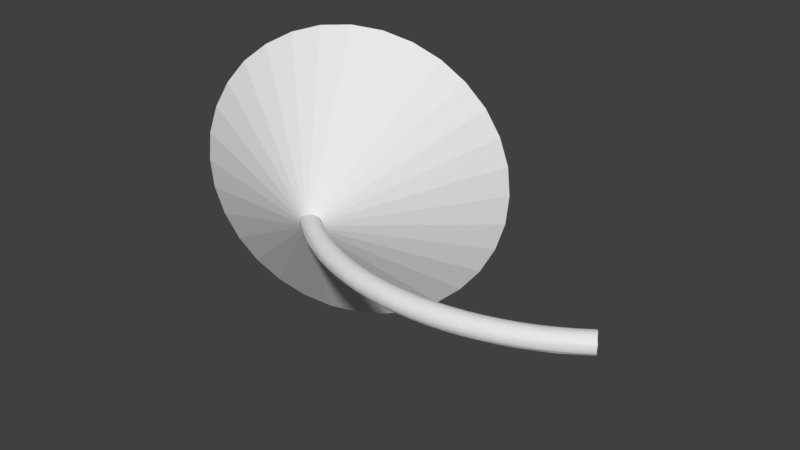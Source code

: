 # Source: birdIdentifier.blend  (saved by Blender 2.78.0; exported with 4.5.12 LTS)
import bpy
from mathutils import Matrix  # noqa: F401  (used for matrix-valued properties, if any)

bpy.ops.wm.read_factory_settings(use_empty=True)
scene = bpy.context.scene
scene.name = 'Scene'

# ---- collections
col_collection_1 = bpy.data.collections.new('Collection 1'); scene.collection.children.link(col_collection_1)

# ---- world
world_world = bpy.data.worlds.new('World'); scene.world = world_world
world_world.color = (0.05088, 0.05088, 0.05088)
world_world.use_sun_shadow = False
world_world.sun_shadow_jitter_overblur = 0.0
world_world.cycles.sampling_method = 'MANUAL'

# ---- meshes
me_cylinder = bpy.data.meshes.new('Cylinder')
me_cylinder.from_pydata([(-1.496, -0.3856, -0.1889), (-1.53, -0.4004, -0.1853), (-1.562, -0.4146, -0.1746), (-1.592, -0.4277, -0.1571), (-1.619, -0.4392, -0.1336), (-1.64, -0.4486, -0.105), (-1.656, -0.4556, -0.0723), (-1.666, -0.46, -0.03686), (-1.669, -0.4614, -1.136e-06), (-1.449, -0.5167, 0.001544), (-1.666, -0.46, 0.03686), (-1.656, -0.4556, 0.0723), (-1.64, -0.4486, 0.105), (-1.619, -0.4392, 0.1336), (-1.592, -0.4277, 0.1571), (-1.562, -0.4146, 0.1745), (-1.53, -0.4004, 0.1853), (-1.496, -0.3856, 0.1889), (-1.462, -0.3708, 0.1853), (-1.43, -0.3566, 0.1745), (-1.4, -0.3435, 0.1571), (-1.374, -0.332, 0.1336), (-1.352, -0.3225, 0.105), (-1.336, -0.3155, 0.0723), (-1.326, -0.3112, 0.03686), (-1.323, -0.3098, -1.31e-06), (-1.326, -0.3112, -0.03686), (-1.336, -0.3155, -0.0723), (-1.352, -0.3225, -0.105), (-1.374, -0.332, -0.1336), (-1.4, -0.3435, -0.1571), (-1.43, -0.3566, -0.1746), (-1.462, -0.3708, -0.1853), (-1.462, -0.4639, -1.177e-06), (-1.462, -0.4639, -1.177e-06), (-1.462, -0.4639, -1.177e-06), (-1.462, -0.4639, -1.177e-06), (-1.462, -0.4639, -1.177e-06), (-1.462, -0.4639, -1.177e-06), (-1.462, -0.4639, -1.177e-06), (-1.462, -0.4639, -1.174e-06), (-1.462, -0.4639, -1.175e-06), (-1.462, -0.4639, -1.174e-06), (-1.462, -0.4639, -1.177e-06), (-1.462, -0.4639, -1.177e-06), (-1.462, -0.4639, -1.177e-06), (-1.462, -0.4639, -1.177e-06), (-1.462, -0.4639, -1.177e-06), (-1.462, -0.4639, -1.177e-06), (-1.462, -0.4639, -1.177e-06), (-1.462, -0.4639, -1.177e-06), (-1.462, -0.4639, -1.177e-06), (-1.462, -0.4639, -1.177e-06), (-1.462, -0.4639, -1.177e-06), (-1.462, -0.4639, -1.177e-06), (-1.462, -0.4639, -1.177e-06), (-1.462, -0.4639, -1.174e-06), (-1.462, -0.4639, -1.175e-06), (-1.462, -0.4639, -1.174e-06), (-1.462, -0.4639, -1.177e-06), (-1.462, -0.4639, -1.177e-06), (-1.462, -0.4639, -1.177e-06), (-1.462, -0.4639, -1.177e-06), (-1.462, -0.4639, -1.177e-06), (-1.462, -0.4639, -1.177e-06), (-1.085, -0.5129, 0.01226), (-1.463, -0.4979, 0.01226), (-1.084, -0.5149, 0.01203), (-1.464, -0.4998, 0.01203), (-1.083, -0.5168, 0.01134), (-1.466, -0.5016, 0.01134), (-1.082, -0.5186, 0.01021), (-1.467, -0.5033, 0.01021), (-1.081, -0.5202, 0.008687), (-1.468, -0.5047, 0.008686), (-1.08, -0.5214, 0.006827), (-1.469, -0.5059, 0.006826), (-1.079, -0.5224, 0.004703), (-1.47, -0.5068, 0.004703), (-1.079, -0.523, 0.002398), (-1.47, -0.5074, 0.002398), (-1.079, -0.5232, 2.52e-08), (-1.47, -0.5076, 2.441e-08), (-1.079, -0.523, -0.002398), (-1.47, -0.5074, -0.002398), (-1.079, -0.5224, -0.004703), (-1.47, -0.5068, -0.004703), (-1.08, -0.5214, -0.006827), (-1.469, -0.5059, -0.006826), (-1.081, -0.5202, -0.008687), (-1.468, -0.5047, -0.008686), (-1.082, -0.5186, -0.01021), (-1.467, -0.5033, -0.01021), (-1.083, -0.5168, -0.01134), (-1.466, -0.5016, -0.01134), (-1.084, -0.5149, -0.01203), (-1.464, -0.4998, -0.01203), (-1.085, -0.5129, -0.01226), (-1.463, -0.4979, -0.01226), (-1.087, -0.5109, -0.01202), (-1.461, -0.496, -0.01202), (-1.088, -0.509, -0.01131), (-1.46, -0.4942, -0.01132), (-1.089, -0.5072, -0.01018), (-1.459, -0.4926, -0.01018), (-1.09, -0.5057, -0.008648), (-1.457, -0.4911, -0.008651), (-1.091, -0.5044, -0.006791), (-1.457, -0.4899, -0.006793), (-1.092, -0.5035, -0.004676), (-1.456, -0.489, -0.004678), (-1.092, -0.5029, -0.002383), (-1.455, -0.4885, -0.002384), (-1.092, -0.5027, 1.773e-08), (-1.455, -0.4883, 1.688e-08), (-1.092, -0.5029, 0.002383), (-1.455, -0.4885, 0.002384), (-1.092, -0.5035, 0.004676), (-1.456, -0.489, 0.004678), (-1.091, -0.5044, 0.006791), (-1.457, -0.4899, 0.006793), (-1.09, -0.5057, 0.008648), (-1.457, -0.4911, 0.008651), (-1.089, -0.5072, 0.01018), (-1.459, -0.4926, 0.01018), (-1.088, -0.509, 0.01131), (-1.46, -0.4942, 0.01132), (-1.087, -0.5109, 0.01202), (-1.461, -0.496, 0.01202), (-1.1, -0.5234, 0.01226), (-1.116, -0.5325, 0.01226), (-1.131, -0.5408, 0.01226), (-1.147, -0.5482, 0.01226), (-1.164, -0.5545, 0.01226), (-1.181, -0.5599, 0.01226), (-1.198, -0.5643, 0.01226), (-1.216, -0.5677, 0.01226), (-1.233, -0.5701, 0.01226), (-1.251, -0.5714, 0.01226), (-1.269, -0.5717, 0.01226), (-1.286, -0.571, 0.01226), (-1.304, -0.5692, 0.01226), (-1.321, -0.5664, 0.01226), (-1.339, -0.5626, 0.01226), (-1.356, -0.5577, 0.01226), (-1.373, -0.5519, 0.01226), (-1.389, -0.5451, 0.01226), (-1.405, -0.5374, 0.01226), (-1.42, -0.5287, 0.01226), (-1.435, -0.5191, 0.01226), (-1.45, -0.5087, 0.01226), (-1.451, -0.5106, 0.01203), (-1.437, -0.5211, 0.01203), (-1.422, -0.5307, 0.01203), (-1.406, -0.5395, 0.01203), (-1.39, -0.5473, 0.01203), (-1.373, -0.5541, 0.01203), (-1.356, -0.56, 0.01203), (-1.339, -0.5649, 0.01203), (-1.322, -0.5688, 0.01203), (-1.304, -0.5716, 0.01203), (-1.286, -0.5734, 0.01203), (-1.269, -0.5741, 0.01203), (-1.251, -0.5738, 0.01203), (-1.233, -0.5725, 0.01203), (-1.215, -0.5701, 0.01203), (-1.198, -0.5667, 0.01203), (-1.18, -0.5622, 0.01203), (-1.163, -0.5568, 0.01203), (-1.147, -0.5504, 0.01203), (-1.13, -0.543, 0.01203), (-1.114, -0.5346, 0.01203), (-1.099, -0.5254, 0.01203), (-1.452, -0.5124, 0.01134), (-1.438, -0.523, 0.01134), (-1.423, -0.5327, 0.01134), (-1.407, -0.5415, 0.01134), (-1.391, -0.5494, 0.01134), (-1.374, -0.5563, 0.01134), (-1.357, -0.5622, 0.01134), (-1.34, -0.5671, 0.01134), (-1.322, -0.571, 0.01134), (-1.304, -0.5739, 0.01134), (-1.287, -0.5757, 0.01134), (-1.269, -0.5764, 0.01134), (-1.251, -0.5761, 0.01134), (-1.233, -0.5748, 0.01134), (-1.215, -0.5724, 0.01134), (-1.197, -0.5689, 0.01134), (-1.18, -0.5645, 0.01134), (-1.162, -0.559, 0.01134), (-1.146, -0.5525, 0.01134), (-1.129, -0.545, 0.01134), (-1.113, -0.5366, 0.01134), (-1.098, -0.5273, 0.01134), (-1.454, -0.5141, 0.01021), (-1.439, -0.5248, 0.01021), (-1.424, -0.5345, 0.01021), (-1.408, -0.5434, 0.01021), (-1.392, -0.5513, 0.01021), (-1.375, -0.5583, 0.01021), (-1.358, -0.5642, 0.01021), (-1.34, -0.5692, 0.01021), (-1.323, -0.5731, 0.01021), (-1.305, -0.576, 0.01021), (-1.287, -0.5778, 0.01021), (-1.269, -0.5786, 0.01021), (-1.25, -0.5783, 0.01021), (-1.232, -0.5769, 0.01021), (-1.214, -0.5745, 0.01021), (-1.197, -0.571, 0.01021), (-1.179, -0.5665, 0.01021), (-1.162, -0.561, 0.01021), (-1.145, -0.5544, 0.01021), (-1.128, -0.5469, 0.01021), (-1.112, -0.5385, 0.01021), (-1.097, -0.5291, 0.01021), (-1.455, -0.5156, 0.008681), (-1.44, -0.5263, 0.008681), (-1.425, -0.5361, 0.008681), (-1.409, -0.5451, 0.008681), (-1.392, -0.553, 0.008681), (-1.376, -0.56, 0.008681), (-1.358, -0.566, 0.008681), (-1.341, -0.571, 0.008681), (-1.323, -0.5749, 0.008681), (-1.305, -0.5778, 0.008681), (-1.287, -0.5797, 0.008681), (-1.269, -0.5804, 0.008681), (-1.25, -0.5801, 0.008681), (-1.232, -0.5787, 0.008681), (-1.214, -0.5763, 0.008681), (-1.196, -0.5728, 0.008681), (-1.179, -0.5683, 0.008681), (-1.161, -0.5627, 0.008681), (-1.144, -0.5562, 0.008681), (-1.128, -0.5486, 0.008681), (-1.111, -0.5401, 0.008681), (-1.096, -0.5307, 0.008682), (-1.456, -0.5168, 0.006822), (-1.441, -0.5276, 0.006822), (-1.426, -0.5375, 0.006822), (-1.41, -0.5464, 0.006822), (-1.393, -0.5544, 0.006822), (-1.376, -0.5614, 0.006822), (-1.359, -0.5675, 0.006822), (-1.341, -0.5725, 0.006822), (-1.323, -0.5764, 0.006822), (-1.305, -0.5793, 0.006822), (-1.287, -0.5812, 0.006822), (-1.269, -0.5819, 0.006822), (-1.25, -0.5816, 0.006822), (-1.232, -0.5803, 0.006822), (-1.214, -0.5778, 0.006822), (-1.196, -0.5743, 0.006822), (-1.178, -0.5698, 0.006822), (-1.161, -0.5642, 0.006822), (-1.144, -0.5576, 0.006822), (-1.127, -0.55, 0.006822), (-1.111, -0.5414, 0.006822), (-1.095, -0.5319, 0.006822), (-1.457, -0.5177, 0.0047), (-1.442, -0.5285, 0.0047), (-1.426, -0.5384, 0.0047), (-1.41, -0.5474, 0.0047), (-1.394, -0.5555, 0.0047), (-1.377, -0.5625, 0.0047), (-1.359, -0.5686, 0.0047), (-1.341, -0.5736, 0.0047), (-1.324, -0.5775, 0.0047), (-1.305, -0.5805, 0.0047), (-1.287, -0.5823, 0.0047), (-1.269, -0.5831, 0.0047), (-1.25, -0.5828, 0.0047), (-1.232, -0.5814, 0.0047), (-1.214, -0.5789, 0.0047), (-1.196, -0.5754, 0.0047), (-1.178, -0.5708, 0.0047), (-1.16, -0.5652, 0.0047), (-1.143, -0.5586, 0.0047), (-1.126, -0.551, 0.0047), (-1.11, -0.5424, 0.0047), (-1.094, -0.5329, 0.0047), (-1.457, -0.5183, 0.002396), (-1.442, -0.5291, 0.002396), (-1.427, -0.539, 0.002396), (-1.41, -0.548, 0.002396), (-1.394, -0.5561, 0.002396), (-1.377, -0.5632, 0.002396), (-1.359, -0.5692, 0.002396), (-1.342, -0.5743, 0.002396), (-1.324, -0.5782, 0.002396), (-1.305, -0.5812, 0.002396), (-1.287, -0.583, 0.002396), (-1.269, -0.5838, 0.002396), (-1.25, -0.5835, 0.002396), (-1.232, -0.5821, 0.002396), (-1.214, -0.5796, 0.002396), (-1.195, -0.5761, 0.002396), (-1.178, -0.5715, 0.002396), (-1.16, -0.5659, 0.002396), (-1.143, -0.5593, 0.002396), (-1.126, -0.5516, 0.002396), (-1.11, -0.543, 0.002396), (-1.094, -0.5335, 0.002396), (-1.457, -0.5185, 3.295e-08), (-1.442, -0.5293, 4.16e-08), (-1.427, -0.5392, 3.322e-08), (-1.411, -0.5482, 2.479e-08), (-1.394, -0.5563, 2.304e-08), (-1.377, -0.5634, 1.744e-08), (-1.359, -0.5694, 1.664e-08), (-1.342, -0.5745, 2.473e-08), (-1.324, -0.5785, 2.837e-08), (-1.305, -0.5814, 2.606e-08), (-1.287, -0.5832, 2.483e-08), (-1.269, -0.584, 2.485e-08), (-1.25, -0.5837, 2.284e-08), (-1.232, -0.5823, 6.622e-08), (-1.214, -0.5799, 1.126e-07), (-1.195, -0.5763, 6.706e-08), (-1.178, -0.5717, 2.333e-08), (-1.16, -0.5661, 2.507e-08), (-1.143, -0.5595, 2.529e-08), (-1.126, -0.5518, 2.508e-08), (-1.11, -0.5432, 2.517e-08), (-1.094, -0.5337, 2.537e-08), (-1.457, -0.5183, -0.002396), (-1.442, -0.5291, -0.002396), (-1.427, -0.539, -0.002396), (-1.41, -0.548, -0.002396), (-1.394, -0.5561, -0.002396), (-1.377, -0.5632, -0.002396), (-1.359, -0.5692, -0.002396), (-1.342, -0.5743, -0.002396), (-1.324, -0.5782, -0.002396), (-1.305, -0.5812, -0.002396), (-1.287, -0.583, -0.002396), (-1.269, -0.5838, -0.002396), (-1.25, -0.5835, -0.002396), (-1.232, -0.5821, -0.002396), (-1.214, -0.5796, -0.002396), (-1.195, -0.5761, -0.002396), (-1.178, -0.5715, -0.002396), (-1.16, -0.5659, -0.002396), (-1.143, -0.5593, -0.002396), (-1.126, -0.5516, -0.002396), (-1.11, -0.543, -0.002396), (-1.094, -0.5335, -0.002396), (-1.457, -0.5177, -0.0047), (-1.442, -0.5285, -0.0047), (-1.426, -0.5384, -0.0047), (-1.41, -0.5474, -0.0047), (-1.394, -0.5555, -0.0047), (-1.377, -0.5625, -0.0047), (-1.359, -0.5686, -0.0047), (-1.341, -0.5736, -0.0047), (-1.324, -0.5775, -0.0047), (-1.305, -0.5805, -0.0047), (-1.287, -0.5823, -0.0047), (-1.269, -0.5831, -0.0047), (-1.25, -0.5828, -0.0047), (-1.232, -0.5814, -0.0047), (-1.214, -0.5789, -0.0047), (-1.196, -0.5754, -0.0047), (-1.178, -0.5708, -0.0047), (-1.16, -0.5652, -0.0047), (-1.143, -0.5586, -0.0047), (-1.126, -0.551, -0.0047), (-1.11, -0.5424, -0.0047), (-1.094, -0.5329, -0.0047), (-1.456, -0.5168, -0.006822), (-1.441, -0.5276, -0.006822), (-1.426, -0.5375, -0.006822), (-1.41, -0.5464, -0.006822), (-1.393, -0.5544, -0.006822), (-1.376, -0.5614, -0.006822), (-1.359, -0.5675, -0.006822), (-1.341, -0.5725, -0.006822), (-1.323, -0.5764, -0.006822), (-1.305, -0.5793, -0.006822), (-1.287, -0.5812, -0.006822), (-1.269, -0.5819, -0.006822), (-1.25, -0.5816, -0.006822), (-1.232, -0.5803, -0.006822), (-1.214, -0.5778, -0.006822), (-1.196, -0.5743, -0.006822), (-1.178, -0.5698, -0.006822), (-1.161, -0.5642, -0.006822), (-1.144, -0.5576, -0.006822), (-1.127, -0.55, -0.006822), (-1.111, -0.5414, -0.006822), (-1.095, -0.5319, -0.006822), (-1.455, -0.5156, -0.008681), (-1.44, -0.5263, -0.008681), (-1.425, -0.5361, -0.008681), (-1.409, -0.5451, -0.008681), (-1.392, -0.553, -0.008681), (-1.376, -0.56, -0.008681), (-1.358, -0.566, -0.008681), (-1.341, -0.571, -0.008681), (-1.323, -0.5749, -0.008681), (-1.305, -0.5778, -0.008681), (-1.287, -0.5797, -0.008681), (-1.269, -0.5804, -0.008681), (-1.25, -0.5801, -0.008681), (-1.232, -0.5787, -0.008681), (-1.214, -0.5763, -0.008681), (-1.196, -0.5728, -0.008681), (-1.179, -0.5683, -0.008681), (-1.161, -0.5627, -0.008681), (-1.144, -0.5562, -0.008681), (-1.128, -0.5486, -0.008681), (-1.111, -0.5401, -0.008681), (-1.096, -0.5307, -0.008681), (-1.454, -0.5141, -0.01021), (-1.439, -0.5248, -0.01021), (-1.424, -0.5345, -0.01021), (-1.408, -0.5434, -0.01021), (-1.392, -0.5513, -0.01021), (-1.375, -0.5583, -0.01021), (-1.358, -0.5642, -0.01021), (-1.34, -0.5692, -0.01021), (-1.323, -0.5731, -0.01021), (-1.305, -0.576, -0.01021), (-1.287, -0.5778, -0.01021), (-1.269, -0.5786, -0.01021), (-1.25, -0.5783, -0.01021), (-1.232, -0.5769, -0.01021), (-1.214, -0.5745, -0.01021), (-1.197, -0.571, -0.01021), (-1.179, -0.5665, -0.01021), (-1.162, -0.561, -0.01021), (-1.145, -0.5544, -0.01021), (-1.128, -0.5469, -0.01021), (-1.112, -0.5385, -0.01021), (-1.097, -0.5291, -0.01021), (-1.452, -0.5124, -0.01134), (-1.438, -0.523, -0.01134), (-1.423, -0.5327, -0.01134), (-1.407, -0.5415, -0.01134), (-1.391, -0.5494, -0.01134), (-1.374, -0.5563, -0.01134), (-1.357, -0.5622, -0.01134), (-1.34, -0.5671, -0.01134), (-1.322, -0.571, -0.01134), (-1.304, -0.5739, -0.01134), (-1.287, -0.5757, -0.01134), (-1.269, -0.5764, -0.01134), (-1.251, -0.5761, -0.01134), (-1.233, -0.5748, -0.01134), (-1.215, -0.5724, -0.01134), (-1.197, -0.5689, -0.01134), (-1.18, -0.5645, -0.01134), (-1.162, -0.559, -0.01134), (-1.146, -0.5525, -0.01134), (-1.129, -0.545, -0.01134), (-1.113, -0.5366, -0.01134), (-1.098, -0.5273, -0.01134), (-1.451, -0.5106, -0.01203), (-1.437, -0.5211, -0.01203), (-1.422, -0.5307, -0.01203), (-1.406, -0.5395, -0.01203), (-1.39, -0.5473, -0.01203), (-1.373, -0.5541, -0.01203), (-1.356, -0.56, -0.01203), (-1.339, -0.5649, -0.01203), (-1.322, -0.5688, -0.01203), (-1.304, -0.5716, -0.01203), (-1.286, -0.5734, -0.01203), (-1.269, -0.5741, -0.01203), (-1.251, -0.5738, -0.01203), (-1.233, -0.5725, -0.01203), (-1.215, -0.5701, -0.01203), (-1.198, -0.5667, -0.01203), (-1.18, -0.5622, -0.01203), (-1.163, -0.5568, -0.01203), (-1.147, -0.5504, -0.01203), (-1.13, -0.543, -0.01203), (-1.114, -0.5346, -0.01203), (-1.099, -0.5254, -0.01203), (-1.45, -0.5087, -0.01226), (-1.435, -0.5191, -0.01226), (-1.42, -0.5287, -0.01226), (-1.405, -0.5374, -0.01226), (-1.389, -0.5451, -0.01226), (-1.373, -0.5519, -0.01226), (-1.356, -0.5577, -0.01226), (-1.339, -0.5626, -0.01226), (-1.321, -0.5664, -0.01226), (-1.304, -0.5692, -0.01226), (-1.286, -0.571, -0.01226), (-1.269, -0.5717, -0.01226), (-1.251, -0.5714, -0.01226), (-1.233, -0.5701, -0.01226), (-1.216, -0.5677, -0.01226), (-1.198, -0.5643, -0.01226), (-1.181, -0.5599, -0.01226), (-1.164, -0.5545, -0.01226), (-1.147, -0.5482, -0.01226), (-1.131, -0.5408, -0.01226), (-1.116, -0.5325, -0.01226), (-1.1, -0.5234, -0.01226), (-1.448, -0.5068, -0.01202), (-1.434, -0.5172, -0.01202), (-1.419, -0.5266, -0.01202), (-1.404, -0.5352, -0.01202), (-1.388, -0.5429, -0.01202), (-1.372, -0.5497, -0.01202), (-1.355, -0.5555, -0.01202), (-1.338, -0.5603, -0.01202), (-1.321, -0.5641, -0.01202), (-1.304, -0.5668, -0.01202), (-1.286, -0.5686, -0.01202), (-1.268, -0.5693, -0.01202), (-1.251, -0.5691, -0.01202), (-1.233, -0.5677, -0.01202), (-1.216, -0.5654, -0.01202), (-1.199, -0.562, -0.01202), (-1.182, -0.5576, -0.01202), (-1.165, -0.5523, -0.01202), (-1.148, -0.546, -0.01202), (-1.132, -0.5387, -0.01202), (-1.117, -0.5305, -0.01202), (-1.102, -0.5214, -0.01202), (-1.447, -0.505, -0.01132), (-1.433, -0.5153, -0.01132), (-1.418, -0.5247, -0.01132), (-1.403, -0.5332, -0.01132), (-1.387, -0.5408, -0.01132), (-1.371, -0.5475, -0.01132), (-1.354, -0.5533, -0.01132), (-1.338, -0.558, -0.01132), (-1.321, -0.5618, -0.01132), (-1.303, -0.5646, -0.01132), (-1.286, -0.5663, -0.01132), (-1.268, -0.567, -0.01132), (-1.251, -0.5668, -0.01132), (-1.234, -0.5654, -0.01132), (-1.216, -0.5631, -0.01132), (-1.199, -0.5598, -0.01132), (-1.182, -0.5554, -0.01132), (-1.166, -0.5501, -0.01132), (-1.149, -0.5438, -0.01132), (-1.133, -0.5366, -0.01132), (-1.118, -0.5285, -0.01132), (-1.103, -0.5194, -0.01132), (-1.445, -0.5033, -0.01019), (-1.431, -0.5135, -0.01019), (-1.417, -0.5229, -0.01019), (-1.402, -0.5313, -0.01019), (-1.386, -0.5389, -0.01019), (-1.37, -0.5455, -0.01019), (-1.354, -0.5512, -0.01019), (-1.337, -0.556, -0.01019), (-1.32, -0.5597, -0.01019), (-1.303, -0.5625, -0.01019), (-1.286, -0.5642, -0.01019), (-1.268, -0.5649, -0.01019), (-1.251, -0.5646, -0.01019), (-1.234, -0.5633, -0.01019), (-1.217, -0.561, -0.01019), (-1.2, -0.5577, -0.01019), (-1.183, -0.5534, -0.01019), (-1.166, -0.5481, -0.01019), (-1.15, -0.5419, -0.01019), (-1.134, -0.5347, -0.01019), (-1.119, -0.5266, -0.01019), (-1.104, -0.5176, -0.01019), (-1.444, -0.5019, -0.008661), (-1.43, -0.512, -0.008661), (-1.416, -0.5213, -0.008661), (-1.401, -0.5297, -0.008661), (-1.385, -0.5372, -0.008661), (-1.369, -0.5438, -0.008661), (-1.353, -0.5495, -0.008661), (-1.337, -0.5542, -0.008661), (-1.32, -0.5579, -0.008661), (-1.303, -0.5606, -0.008661), (-1.286, -0.5624, -0.008661), (-1.268, -0.5631, -0.008661), (-1.251, -0.5628, -0.008661), (-1.234, -0.5615, -0.008661), (-1.217, -0.5592, -0.008661), (-1.2, -0.5559, -0.008661), (-1.183, -0.5516, -0.008661), (-1.167, -0.5464, -0.008661), (-1.151, -0.5402, -0.008661), (-1.135, -0.533, -0.008661), (-1.12, -0.525, -0.008661), (-1.105, -0.5161, -0.00866), (-1.443, -0.5006, -0.006803), (-1.43, -0.5107, -0.006803), (-1.415, -0.52, -0.006803), (-1.4, -0.5283, -0.006803), (-1.385, -0.5358, -0.006803), (-1.369, -0.5424, -0.006803), (-1.353, -0.548, -0.006803), (-1.336, -0.5527, -0.006803), (-1.319, -0.5564, -0.006803), (-1.303, -0.5591, -0.006803), (-1.285, -0.5608, -0.006803), (-1.268, -0.5616, -0.006803), (-1.251, -0.5613, -0.006803), (-1.234, -0.56, -0.006803), (-1.217, -0.5577, -0.006803), (-1.2, -0.5544, -0.006803), (-1.184, -0.5502, -0.006803), (-1.167, -0.5449, -0.006803), (-1.151, -0.5388, -0.006803), (-1.136, -0.5317, -0.006803), (-1.121, -0.5237, -0.006803), (-1.106, -0.5148, -0.006803), (-1.443, -0.4998, -0.004686), (-1.429, -0.5098, -0.004685), (-1.415, -0.519, -0.004686), (-1.4, -0.5273, -0.004685), (-1.384, -0.5348, -0.004685), (-1.368, -0.5413, -0.004686), (-1.352, -0.5469, -0.004686), (-1.336, -0.5516, -0.004686), (-1.319, -0.5553, -0.004686), (-1.302, -0.558, -0.004685), (-1.285, -0.5597, -0.004685), (-1.268, -0.5604, -0.004685), (-1.251, -0.5601, -0.004685), (-1.234, -0.5589, -0.004685), (-1.217, -0.5566, -0.004685), (-1.201, -0.5533, -0.004685), (-1.184, -0.5491, -0.004685), (-1.168, -0.5439, -0.004685), (-1.152, -0.5377, -0.004685), (-1.136, -0.5307, -0.004685), (-1.121, -0.5227, -0.004685), (-1.107, -0.5139, -0.004685), (-1.442, -0.4992, -0.002388), (-1.429, -0.5092, -0.002388), (-1.414, -0.5184, -0.002388), (-1.399, -0.5267, -0.002388), (-1.384, -0.5342, -0.002388), (-1.368, -0.5407, -0.002388), (-1.352, -0.5463, -0.002388), (-1.336, -0.5509, -0.002388), (-1.319, -0.5546, -0.002388), (-1.302, -0.5573, -0.002388), (-1.285, -0.559, -0.002388), (-1.268, -0.5597, -0.002388), (-1.251, -0.5594, -0.002388), (-1.234, -0.5582, -0.002388), (-1.217, -0.5559, -0.002388), (-1.201, -0.5526, -0.002388), (-1.184, -0.5484, -0.002388), (-1.168, -0.5432, -0.002388), (-1.152, -0.5371, -0.002388), (-1.137, -0.53, -0.002388), (-1.122, -0.5221, -0.002389), (-1.107, -0.5133, -0.002388), (-1.442, -0.499, 1.705e-08), (-1.428, -0.509, 1.714e-08), (-1.414, -0.5182, 1.704e-08), (-1.399, -0.5265, 1.703e-08), (-1.384, -0.5339, 1.516e-08), (-1.368, -0.5405, 6.056e-08), (-1.352, -0.5461, 1.486e-07), (-1.336, -0.5507, 1.861e-07), (-1.319, -0.5544, 1.412e-07), (-1.302, -0.5571, 5.586e-08), (-1.285, -0.5588, 1.105e-08), (-1.268, -0.5595, 8.586e-09), (-1.251, -0.5592, 4.695e-09), (-1.234, -0.5579, 1.53e-09), (-1.217, -0.5557, 2.152e-09), (-1.201, -0.5524, 4.948e-09), (-1.184, -0.5482, 6.667e-09), (-1.168, -0.543, 1.146e-08), (-1.152, -0.5369, 1.791e-08), (-1.137, -0.5298, 1.917e-08), (-1.122, -0.5219, 1.787e-08), (-1.107, -0.5131, 1.775e-08), (-1.442, -0.4992, 0.002388), (-1.429, -0.5092, 0.002388), (-1.414, -0.5184, 0.002388), (-1.399, -0.5267, 0.002388), (-1.384, -0.5342, 0.002388), (-1.368, -0.5407, 0.002388), (-1.352, -0.5463, 0.002388), (-1.336, -0.5509, 0.002388), (-1.319, -0.5546, 0.002388), (-1.302, -0.5573, 0.002388), (-1.285, -0.559, 0.002388), (-1.268, -0.5597, 0.002388), (-1.251, -0.5594, 0.002389), (-1.234, -0.5582, 0.002389), (-1.217, -0.5559, 0.002388), (-1.201, -0.5526, 0.002388), (-1.184, -0.5484, 0.002388), (-1.168, -0.5432, 0.002389), (-1.152, -0.5371, 0.002388), (-1.137, -0.53, 0.002388), (-1.122, -0.5221, 0.002389), (-1.107, -0.5133, 0.002388), (-1.443, -0.4998, 0.004686), (-1.429, -0.5098, 0.004686), (-1.415, -0.519, 0.004686), (-1.4, -0.5273, 0.004686), (-1.384, -0.5348, 0.004686), (-1.368, -0.5413, 0.004686), (-1.352, -0.5469, 0.004685), (-1.336, -0.5516, 0.004685), (-1.319, -0.5553, 0.004685), (-1.302, -0.558, 0.004685), (-1.285, -0.5597, 0.004685), (-1.268, -0.5604, 0.004685), (-1.251, -0.5601, 0.004685), (-1.234, -0.5589, 0.004685), (-1.217, -0.5566, 0.004685), (-1.201, -0.5533, 0.004685), (-1.184, -0.5491, 0.004685), (-1.168, -0.5439, 0.004685), (-1.152, -0.5377, 0.004685), (-1.136, -0.5307, 0.004686), (-1.121, -0.5227, 0.004686), (-1.107, -0.5139, 0.004685), (-1.443, -0.5006, 0.006804), (-1.43, -0.5107, 0.006803), (-1.415, -0.52, 0.006803), (-1.4, -0.5283, 0.006803), (-1.385, -0.5358, 0.006803), (-1.369, -0.5424, 0.006803), (-1.353, -0.548, 0.006803), (-1.336, -0.5527, 0.006803), (-1.319, -0.5564, 0.006803), (-1.303, -0.5591, 0.006803), (-1.285, -0.5608, 0.006803), (-1.268, -0.5616, 0.006803), (-1.251, -0.5613, 0.006803), (-1.234, -0.56, 0.006803), (-1.217, -0.5577, 0.006803), (-1.2, -0.5544, 0.006803), (-1.184, -0.5502, 0.006803), (-1.167, -0.5449, 0.006803), (-1.151, -0.5388, 0.006803), (-1.136, -0.5317, 0.006803), (-1.121, -0.5237, 0.006803), (-1.106, -0.5148, 0.006803), (-1.444, -0.5019, 0.008661), (-1.43, -0.512, 0.008661), (-1.416, -0.5213, 0.008661), (-1.401, -0.5297, 0.008661), (-1.385, -0.5372, 0.008661), (-1.369, -0.5438, 0.008661), (-1.353, -0.5495, 0.008661), (-1.337, -0.5542, 0.008661), (-1.32, -0.5579, 0.008661), (-1.303, -0.5606, 0.008661), (-1.286, -0.5624, 0.008661), (-1.268, -0.5631, 0.008661), (-1.251, -0.5628, 0.008661), (-1.234, -0.5615, 0.008661), (-1.217, -0.5592, 0.008661), (-1.2, -0.5559, 0.008661), (-1.183, -0.5516, 0.008661), (-1.167, -0.5464, 0.008661), (-1.151, -0.5402, 0.008661), (-1.135, -0.533, 0.008661), (-1.12, -0.525, 0.008661), (-1.105, -0.5161, 0.008661), (-1.445, -0.5033, 0.01019), (-1.431, -0.5135, 0.01019), (-1.417, -0.5229, 0.01019), (-1.402, -0.5313, 0.01019), (-1.386, -0.5389, 0.01019), (-1.37, -0.5455, 0.01019), (-1.354, -0.5512, 0.01019), (-1.337, -0.556, 0.01019), (-1.32, -0.5597, 0.01019), (-1.303, -0.5625, 0.01019), (-1.286, -0.5642, 0.01019), (-1.268, -0.5649, 0.01019), (-1.251, -0.5646, 0.01019), (-1.234, -0.5633, 0.01019), (-1.217, -0.561, 0.01019), (-1.2, -0.5577, 0.01019), (-1.183, -0.5534, 0.01019), (-1.166, -0.5481, 0.01019), (-1.15, -0.5419, 0.01019), (-1.134, -0.5347, 0.01019), (-1.119, -0.5266, 0.01019), (-1.104, -0.5176, 0.01019), (-1.447, -0.505, 0.01132), (-1.433, -0.5153, 0.01132), (-1.418, -0.5247, 0.01132), (-1.403, -0.5332, 0.01132), (-1.387, -0.5408, 0.01132), (-1.371, -0.5475, 0.01132), (-1.354, -0.5533, 0.01132), (-1.338, -0.558, 0.01132), (-1.321, -0.5618, 0.01132), (-1.303, -0.5646, 0.01132), (-1.286, -0.5663, 0.01132), (-1.268, -0.567, 0.01132), (-1.251, -0.5668, 0.01132), (-1.234, -0.5654, 0.01132), (-1.216, -0.5631, 0.01132), (-1.199, -0.5598, 0.01132), (-1.182, -0.5554, 0.01132), (-1.166, -0.5501, 0.01132), (-1.149, -0.5438, 0.01132), (-1.133, -0.5366, 0.01132), (-1.118, -0.5285, 0.01132), (-1.103, -0.5194, 0.01132), (-1.448, -0.5068, 0.01202), (-1.434, -0.5172, 0.01202), (-1.419, -0.5266, 0.01202), (-1.404, -0.5352, 0.01202), (-1.388, -0.5429, 0.01202), (-1.372, -0.5497, 0.01202), (-1.355, -0.5555, 0.01202), (-1.338, -0.5603, 0.01202), (-1.321, -0.5641, 0.01202), (-1.304, -0.5668, 0.01202), (-1.286, -0.5686, 0.01202), (-1.268, -0.5693, 0.01202), (-1.251, -0.5691, 0.01202), (-1.233, -0.5677, 0.01202), (-1.216, -0.5654, 0.01202), (-1.199, -0.562, 0.01202), (-1.182, -0.5576, 0.01202), (-1.165, -0.5523, 0.01202), (-1.148, -0.546, 0.01202), (-1.132, -0.5387, 0.01202), (-1.117, -0.5305, 0.01202), (-1.102, -0.5214, 0.01202)], [], [(0, 9, 1), (1, 9, 2), (2, 9, 3), (3, 9, 4), (4, 9, 5), (5, 9, 6), (6, 9, 7), (7, 9, 8), (8, 9, 10), (10, 9, 11), (11, 9, 12), (12, 9, 13), (13, 9, 14), (14, 9, 15), (15, 9, 16), (16, 9, 17), (17, 9, 18), (18, 9, 19), (19, 9, 20), (20, 9, 21), (21, 9, 22), (22, 9, 23), (23, 9, 24), (24, 9, 25), (25, 9, 26), (26, 9, 27), (27, 9, 28), (28, 9, 29), (29, 9, 30), (30, 9, 31), (31, 9, 32), (32, 9, 0), (22, 23, 55, 54), (29, 30, 62, 61), (8, 10, 42, 41), (2, 3, 36, 35), (16, 17, 49, 48), (23, 24, 56, 55), (30, 31, 63, 62), (10, 11, 43, 42), (3, 4, 37, 36), (17, 18, 50, 49), (24, 25, 57, 56), (31, 32, 64, 63), (11, 12, 44, 43), (4, 5, 38, 37), (18, 19, 51, 50), (32, 0, 33, 64), (25, 26, 58, 57), (12, 13, 45, 44), (5, 6, 39, 38), (19, 20, 52, 51), (26, 27, 59, 58), (13, 14, 46, 45), (6, 7, 40, 39), (20, 21, 53, 52), (0, 1, 34, 33), (27, 28, 60, 59), (14, 15, 47, 46), (7, 8, 41, 40), (21, 22, 54, 53), (28, 29, 61, 60), (1, 2, 35, 34), (15, 16, 48, 47), (150, 66, 68, 151), (151, 68, 70, 173), (173, 70, 72, 195), (195, 72, 74, 217), (217, 74, 76, 239), (239, 76, 78, 261), (261, 78, 80, 283), (283, 80, 82, 305), (305, 82, 84, 327), (327, 84, 86, 349), (349, 86, 88, 371), (371, 88, 90, 393), (393, 90, 92, 415), (415, 92, 94, 437), (437, 94, 96, 459), (459, 96, 98, 481), (481, 98, 100, 503), (503, 100, 102, 525), (525, 102, 104, 547), (547, 104, 106, 569), (569, 106, 108, 591), (591, 108, 110, 613), (613, 110, 112, 635), (635, 112, 114, 657), (657, 114, 116, 679), (679, 116, 118, 701), (701, 118, 120, 723), (723, 120, 122, 745), (745, 122, 124, 767), (767, 124, 126, 789), (789, 126, 128, 811), (811, 128, 66, 150), (127, 832, 129, 65), (832, 831, 130, 129), (831, 830, 131, 130), (830, 829, 132, 131), (829, 828, 133, 132), (828, 827, 134, 133), (827, 826, 135, 134), (826, 825, 136, 135), (825, 824, 137, 136), (824, 823, 138, 137), (823, 822, 139, 138), (822, 821, 140, 139), (821, 820, 141, 140), (820, 819, 142, 141), (819, 818, 143, 142), (818, 817, 144, 143), (817, 816, 145, 144), (816, 815, 146, 145), (815, 814, 147, 146), (814, 813, 148, 147), (813, 812, 149, 148), (812, 811, 150, 149), (125, 810, 832, 127), (810, 809, 831, 832), (809, 808, 830, 831), (808, 807, 829, 830), (807, 806, 828, 829), (806, 805, 827, 828), (805, 804, 826, 827), (804, 803, 825, 826), (803, 802, 824, 825), (802, 801, 823, 824), (801, 800, 822, 823), (800, 799, 821, 822), (799, 798, 820, 821), (798, 797, 819, 820), (797, 796, 818, 819), (796, 795, 817, 818), (795, 794, 816, 817), (794, 793, 815, 816), (793, 792, 814, 815), (792, 791, 813, 814), (791, 790, 812, 813), (790, 789, 811, 812), (123, 788, 810, 125), (788, 787, 809, 810), (787, 786, 808, 809), (786, 785, 807, 808), (785, 784, 806, 807), (784, 783, 805, 806), (783, 782, 804, 805), (782, 781, 803, 804), (781, 780, 802, 803), (780, 779, 801, 802), (779, 778, 800, 801), (778, 777, 799, 800), (777, 776, 798, 799), (776, 775, 797, 798), (775, 774, 796, 797), (774, 773, 795, 796), (773, 772, 794, 795), (772, 771, 793, 794), (771, 770, 792, 793), (770, 769, 791, 792), (769, 768, 790, 791), (768, 767, 789, 790), (121, 766, 788, 123), (766, 765, 787, 788), (765, 764, 786, 787), (764, 763, 785, 786), (763, 762, 784, 785), (762, 761, 783, 784), (761, 760, 782, 783), (760, 759, 781, 782), (759, 758, 780, 781), (758, 757, 779, 780), (757, 756, 778, 779), (756, 755, 777, 778), (755, 754, 776, 777), (754, 753, 775, 776), (753, 752, 774, 775), (752, 751, 773, 774), (751, 750, 772, 773), (750, 749, 771, 772), (749, 748, 770, 771), (748, 747, 769, 770), (747, 746, 768, 769), (746, 745, 767, 768), (119, 744, 766, 121), (744, 743, 765, 766), (743, 742, 764, 765), (742, 741, 763, 764), (741, 740, 762, 763), (740, 739, 761, 762), (739, 738, 760, 761), (738, 737, 759, 760), (737, 736, 758, 759), (736, 735, 757, 758), (735, 734, 756, 757), (734, 733, 755, 756), (733, 732, 754, 755), (732, 731, 753, 754), (731, 730, 752, 753), (730, 729, 751, 752), (729, 728, 750, 751), (728, 727, 749, 750), (727, 726, 748, 749), (726, 725, 747, 748), (725, 724, 746, 747), (724, 723, 745, 746), (117, 722, 744, 119), (722, 721, 743, 744), (721, 720, 742, 743), (720, 719, 741, 742), (719, 718, 740, 741), (718, 717, 739, 740), (717, 716, 738, 739), (716, 715, 737, 738), (715, 714, 736, 737), (714, 713, 735, 736), (713, 712, 734, 735), (712, 711, 733, 734), (711, 710, 732, 733), (710, 709, 731, 732), (709, 708, 730, 731), (708, 707, 729, 730), (707, 706, 728, 729), (706, 705, 727, 728), (705, 704, 726, 727), (704, 703, 725, 726), (703, 702, 724, 725), (702, 701, 723, 724), (115, 700, 722, 117), (700, 699, 721, 722), (699, 698, 720, 721), (698, 697, 719, 720), (697, 696, 718, 719), (696, 695, 717, 718), (695, 694, 716, 717), (694, 693, 715, 716), (693, 692, 714, 715), (692, 691, 713, 714), (691, 690, 712, 713), (690, 689, 711, 712), (689, 688, 710, 711), (688, 687, 709, 710), (687, 686, 708, 709), (686, 685, 707, 708), (685, 684, 706, 707), (684, 683, 705, 706), (683, 682, 704, 705), (682, 681, 703, 704), (681, 680, 702, 703), (680, 679, 701, 702), (113, 678, 700, 115), (678, 677, 699, 700), (677, 676, 698, 699), (676, 675, 697, 698), (675, 674, 696, 697), (674, 673, 695, 696), (673, 672, 694, 695), (672, 671, 693, 694), (671, 670, 692, 693), (670, 669, 691, 692), (669, 668, 690, 691), (668, 667, 689, 690), (667, 666, 688, 689), (666, 665, 687, 688), (665, 664, 686, 687), (664, 663, 685, 686), (663, 662, 684, 685), (662, 661, 683, 684), (661, 660, 682, 683), (660, 659, 681, 682), (659, 658, 680, 681), (658, 657, 679, 680), (111, 656, 678, 113), (656, 655, 677, 678), (655, 654, 676, 677), (654, 653, 675, 676), (653, 652, 674, 675), (652, 651, 673, 674), (651, 650, 672, 673), (650, 649, 671, 672), (649, 648, 670, 671), (648, 647, 669, 670), (647, 646, 668, 669), (646, 645, 667, 668), (645, 644, 666, 667), (644, 643, 665, 666), (643, 642, 664, 665), (642, 641, 663, 664), (641, 640, 662, 663), (640, 639, 661, 662), (639, 638, 660, 661), (638, 637, 659, 660), (637, 636, 658, 659), (636, 635, 657, 658), (109, 634, 656, 111), (634, 633, 655, 656), (633, 632, 654, 655), (632, 631, 653, 654), (631, 630, 652, 653), (630, 629, 651, 652), (629, 628, 650, 651), (628, 627, 649, 650), (627, 626, 648, 649), (626, 625, 647, 648), (625, 624, 646, 647), (624, 623, 645, 646), (623, 622, 644, 645), (622, 621, 643, 644), (621, 620, 642, 643), (620, 619, 641, 642), (619, 618, 640, 641), (618, 617, 639, 640), (617, 616, 638, 639), (616, 615, 637, 638), (615, 614, 636, 637), (614, 613, 635, 636), (107, 612, 634, 109), (612, 611, 633, 634), (611, 610, 632, 633), (610, 609, 631, 632), (609, 608, 630, 631), (608, 607, 629, 630), (607, 606, 628, 629), (606, 605, 627, 628), (605, 604, 626, 627), (604, 603, 625, 626), (603, 602, 624, 625), (602, 601, 623, 624), (601, 600, 622, 623), (600, 599, 621, 622), (599, 598, 620, 621), (598, 597, 619, 620), (597, 596, 618, 619), (596, 595, 617, 618), (595, 594, 616, 617), (594, 593, 615, 616), (593, 592, 614, 615), (592, 591, 613, 614), (105, 590, 612, 107), (590, 589, 611, 612), (589, 588, 610, 611), (588, 587, 609, 610), (587, 586, 608, 609), (586, 585, 607, 608), (585, 584, 606, 607), (584, 583, 605, 606), (583, 582, 604, 605), (582, 581, 603, 604), (581, 580, 602, 603), (580, 579, 601, 602), (579, 578, 600, 601), (578, 577, 599, 600), (577, 576, 598, 599), (576, 575, 597, 598), (575, 574, 596, 597), (574, 573, 595, 596), (573, 572, 594, 595), (572, 571, 593, 594), (571, 570, 592, 593), (570, 569, 591, 592), (103, 568, 590, 105), (568, 567, 589, 590), (567, 566, 588, 589), (566, 565, 587, 588), (565, 564, 586, 587), (564, 563, 585, 586), (563, 562, 584, 585), (562, 561, 583, 584), (561, 560, 582, 583), (560, 559, 581, 582), (559, 558, 580, 581), (558, 557, 579, 580), (557, 556, 578, 579), (556, 555, 577, 578), (555, 554, 576, 577), (554, 553, 575, 576), (553, 552, 574, 575), (552, 551, 573, 574), (551, 550, 572, 573), (550, 549, 571, 572), (549, 548, 570, 571), (548, 547, 569, 570), (101, 546, 568, 103), (546, 545, 567, 568), (545, 544, 566, 567), (544, 543, 565, 566), (543, 542, 564, 565), (542, 541, 563, 564), (541, 540, 562, 563), (540, 539, 561, 562), (539, 538, 560, 561), (538, 537, 559, 560), (537, 536, 558, 559), (536, 535, 557, 558), (535, 534, 556, 557), (534, 533, 555, 556), (533, 532, 554, 555), (532, 531, 553, 554), (531, 530, 552, 553), (530, 529, 551, 552), (529, 528, 550, 551), (528, 527, 549, 550), (527, 526, 548, 549), (526, 525, 547, 548), (99, 524, 546, 101), (524, 523, 545, 546), (523, 522, 544, 545), (522, 521, 543, 544), (521, 520, 542, 543), (520, 519, 541, 542), (519, 518, 540, 541), (518, 517, 539, 540), (517, 516, 538, 539), (516, 515, 537, 538), (515, 514, 536, 537), (514, 513, 535, 536), (513, 512, 534, 535), (512, 511, 533, 534), (511, 510, 532, 533), (510, 509, 531, 532), (509, 508, 530, 531), (508, 507, 529, 530), (507, 506, 528, 529), (506, 505, 527, 528), (505, 504, 526, 527), (504, 503, 525, 526), (97, 502, 524, 99), (502, 501, 523, 524), (501, 500, 522, 523), (500, 499, 521, 522), (499, 498, 520, 521), (498, 497, 519, 520), (497, 496, 518, 519), (496, 495, 517, 518), (495, 494, 516, 517), (494, 493, 515, 516), (493, 492, 514, 515), (492, 491, 513, 514), (491, 490, 512, 513), (490, 489, 511, 512), (489, 488, 510, 511), (488, 487, 509, 510), (487, 486, 508, 509), (486, 485, 507, 508), (485, 484, 506, 507), (484, 483, 505, 506), (483, 482, 504, 505), (482, 481, 503, 504), (95, 480, 502, 97), (480, 479, 501, 502), (479, 478, 500, 501), (478, 477, 499, 500), (477, 476, 498, 499), (476, 475, 497, 498), (475, 474, 496, 497), (474, 473, 495, 496), (473, 472, 494, 495), (472, 471, 493, 494), (471, 470, 492, 493), (470, 469, 491, 492), (469, 468, 490, 491), (468, 467, 489, 490), (467, 466, 488, 489), (466, 465, 487, 488), (465, 464, 486, 487), (464, 463, 485, 486), (463, 462, 484, 485), (462, 461, 483, 484), (461, 460, 482, 483), (460, 459, 481, 482), (93, 458, 480, 95), (458, 457, 479, 480), (457, 456, 478, 479), (456, 455, 477, 478), (455, 454, 476, 477), (454, 453, 475, 476), (453, 452, 474, 475), (452, 451, 473, 474), (451, 450, 472, 473), (450, 449, 471, 472), (449, 448, 470, 471), (448, 447, 469, 470), (447, 446, 468, 469), (446, 445, 467, 468), (445, 444, 466, 467), (444, 443, 465, 466), (443, 442, 464, 465), (442, 441, 463, 464), (441, 440, 462, 463), (440, 439, 461, 462), (439, 438, 460, 461), (438, 437, 459, 460), (91, 436, 458, 93), (436, 435, 457, 458), (435, 434, 456, 457), (434, 433, 455, 456), (433, 432, 454, 455), (432, 431, 453, 454), (431, 430, 452, 453), (430, 429, 451, 452), (429, 428, 450, 451), (428, 427, 449, 450), (427, 426, 448, 449), (426, 425, 447, 448), (425, 424, 446, 447), (424, 423, 445, 446), (423, 422, 444, 445), (422, 421, 443, 444), (421, 420, 442, 443), (420, 419, 441, 442), (419, 418, 440, 441), (418, 417, 439, 440), (417, 416, 438, 439), (416, 415, 437, 438), (89, 414, 436, 91), (414, 413, 435, 436), (413, 412, 434, 435), (412, 411, 433, 434), (411, 410, 432, 433), (410, 409, 431, 432), (409, 408, 430, 431), (408, 407, 429, 430), (407, 406, 428, 429), (406, 405, 427, 428), (405, 404, 426, 427), (404, 403, 425, 426), (403, 402, 424, 425), (402, 401, 423, 424), (401, 400, 422, 423), (400, 399, 421, 422), (399, 398, 420, 421), (398, 397, 419, 420), (397, 396, 418, 419), (396, 395, 417, 418), (395, 394, 416, 417), (394, 393, 415, 416), (87, 392, 414, 89), (392, 391, 413, 414), (391, 390, 412, 413), (390, 389, 411, 412), (389, 388, 410, 411), (388, 387, 409, 410), (387, 386, 408, 409), (386, 385, 407, 408), (385, 384, 406, 407), (384, 383, 405, 406), (383, 382, 404, 405), (382, 381, 403, 404), (381, 380, 402, 403), (380, 379, 401, 402), (379, 378, 400, 401), (378, 377, 399, 400), (377, 376, 398, 399), (376, 375, 397, 398), (375, 374, 396, 397), (374, 373, 395, 396), (373, 372, 394, 395), (372, 371, 393, 394), (85, 370, 392, 87), (370, 369, 391, 392), (369, 368, 390, 391), (368, 367, 389, 390), (367, 366, 388, 389), (366, 365, 387, 388), (365, 364, 386, 387), (364, 363, 385, 386), (363, 362, 384, 385), (362, 361, 383, 384), (361, 360, 382, 383), (360, 359, 381, 382), (359, 358, 380, 381), (358, 357, 379, 380), (357, 356, 378, 379), (356, 355, 377, 378), (355, 354, 376, 377), (354, 353, 375, 376), (353, 352, 374, 375), (352, 351, 373, 374), (351, 350, 372, 373), (350, 349, 371, 372), (83, 348, 370, 85), (348, 347, 369, 370), (347, 346, 368, 369), (346, 345, 367, 368), (345, 344, 366, 367), (344, 343, 365, 366), (343, 342, 364, 365), (342, 341, 363, 364), (341, 340, 362, 363), (340, 339, 361, 362), (339, 338, 360, 361), (338, 337, 359, 360), (337, 336, 358, 359), (336, 335, 357, 358), (335, 334, 356, 357), (334, 333, 355, 356), (333, 332, 354, 355), (332, 331, 353, 354), (331, 330, 352, 353), (330, 329, 351, 352), (329, 328, 350, 351), (328, 327, 349, 350), (81, 326, 348, 83), (326, 325, 347, 348), (325, 324, 346, 347), (324, 323, 345, 346), (323, 322, 344, 345), (322, 321, 343, 344), (321, 320, 342, 343), (320, 319, 341, 342), (319, 318, 340, 341), (318, 317, 339, 340), (317, 316, 338, 339), (316, 315, 337, 338), (315, 314, 336, 337), (314, 313, 335, 336), (313, 312, 334, 335), (312, 311, 333, 334), (311, 310, 332, 333), (310, 309, 331, 332), (309, 308, 330, 331), (308, 307, 329, 330), (307, 306, 328, 329), (306, 305, 327, 328), (79, 304, 326, 81), (304, 303, 325, 326), (303, 302, 324, 325), (302, 301, 323, 324), (301, 300, 322, 323), (300, 299, 321, 322), (299, 298, 320, 321), (298, 297, 319, 320), (297, 296, 318, 319), (296, 295, 317, 318), (295, 294, 316, 317), (294, 293, 315, 316), (293, 292, 314, 315), (292, 291, 313, 314), (291, 290, 312, 313), (290, 289, 311, 312), (289, 288, 310, 311), (288, 287, 309, 310), (287, 286, 308, 309), (286, 285, 307, 308), (285, 284, 306, 307), (284, 283, 305, 306), (77, 282, 304, 79), (282, 281, 303, 304), (281, 280, 302, 303), (280, 279, 301, 302), (279, 278, 300, 301), (278, 277, 299, 300), (277, 276, 298, 299), (276, 275, 297, 298), (275, 274, 296, 297), (274, 273, 295, 296), (273, 272, 294, 295), (272, 271, 293, 294), (271, 270, 292, 293), (270, 269, 291, 292), (269, 268, 290, 291), (268, 267, 289, 290), (267, 266, 288, 289), (266, 265, 287, 288), (265, 264, 286, 287), (264, 263, 285, 286), (263, 262, 284, 285), (262, 261, 283, 284), (75, 260, 282, 77), (260, 259, 281, 282), (259, 258, 280, 281), (258, 257, 279, 280), (257, 256, 278, 279), (256, 255, 277, 278), (255, 254, 276, 277), (254, 253, 275, 276), (253, 252, 274, 275), (252, 251, 273, 274), (251, 250, 272, 273), (250, 249, 271, 272), (249, 248, 270, 271), (248, 247, 269, 270), (247, 246, 268, 269), (246, 245, 267, 268), (245, 244, 266, 267), (244, 243, 265, 266), (243, 242, 264, 265), (242, 241, 263, 264), (241, 240, 262, 263), (240, 239, 261, 262), (73, 238, 260, 75), (238, 237, 259, 260), (237, 236, 258, 259), (236, 235, 257, 258), (235, 234, 256, 257), (234, 233, 255, 256), (233, 232, 254, 255), (232, 231, 253, 254), (231, 230, 252, 253), (230, 229, 251, 252), (229, 228, 250, 251), (228, 227, 249, 250), (227, 226, 248, 249), (226, 225, 247, 248), (225, 224, 246, 247), (224, 223, 245, 246), (223, 222, 244, 245), (222, 221, 243, 244), (221, 220, 242, 243), (220, 219, 241, 242), (219, 218, 240, 241), (218, 217, 239, 240), (71, 216, 238, 73), (216, 215, 237, 238), (215, 214, 236, 237), (214, 213, 235, 236), (213, 212, 234, 235), (212, 211, 233, 234), (211, 210, 232, 233), (210, 209, 231, 232), (209, 208, 230, 231), (208, 207, 229, 230), (207, 206, 228, 229), (206, 205, 227, 228), (205, 204, 226, 227), (204, 203, 225, 226), (203, 202, 224, 225), (202, 201, 223, 224), (201, 200, 222, 223), (200, 199, 221, 222), (199, 198, 220, 221), (198, 197, 219, 220), (197, 196, 218, 219), (196, 195, 217, 218), (69, 194, 216, 71), (194, 193, 215, 216), (193, 192, 214, 215), (192, 191, 213, 214), (191, 190, 212, 213), (190, 189, 211, 212), (189, 188, 210, 211), (188, 187, 209, 210), (187, 186, 208, 209), (186, 185, 207, 208), (185, 184, 206, 207), (184, 183, 205, 206), (183, 182, 204, 205), (182, 181, 203, 204), (181, 180, 202, 203), (180, 179, 201, 202), (179, 178, 200, 201), (178, 177, 199, 200), (177, 176, 198, 199), (176, 175, 197, 198), (175, 174, 196, 197), (174, 173, 195, 196), (67, 172, 194, 69), (172, 171, 193, 194), (171, 170, 192, 193), (170, 169, 191, 192), (169, 168, 190, 191), (168, 167, 189, 190), (167, 166, 188, 189), (166, 165, 187, 188), (165, 164, 186, 187), (164, 163, 185, 186), (163, 162, 184, 185), (162, 161, 183, 184), (161, 160, 182, 183), (160, 159, 181, 182), (159, 158, 180, 181), (158, 157, 179, 180), (157, 156, 178, 179), (156, 155, 177, 178), (155, 154, 176, 177), (154, 153, 175, 176), (153, 152, 174, 175), (152, 151, 173, 174), (65, 129, 172, 67), (129, 130, 171, 172), (130, 131, 170, 171), (131, 132, 169, 170), (132, 133, 168, 169), (133, 134, 167, 168), (134, 135, 166, 167), (135, 136, 165, 166), (136, 137, 164, 165), (137, 138, 163, 164), (138, 139, 162, 163), (139, 140, 161, 162), (140, 141, 160, 161), (141, 142, 159, 160), (142, 143, 158, 159), (143, 144, 157, 158), (144, 145, 156, 157), (145, 146, 155, 156), (146, 147, 154, 155), (147, 148, 153, 154), (148, 149, 152, 153), (149, 150, 151, 152)])
me_cylinder.use_remesh_preserve_volume = False
me_cylinder.use_remesh_preserve_attributes = False
me_cylinder.use_mirror_vertex_groups = False
me_cylinder.update()

# ---- objects
ob_dish = bpy.data.objects.new('dish', me_cylinder)

# ---- transforms, parenting, visibility, modifiers, constraints
ob_dish.location = (0.0, 0.0, 0.0)
ob_dish.lineart.crease_threshold = 0.0

# ---- collection membership
col_collection_1.objects.link(ob_dish)

# ---- scene / render settings (as saved in the file)
scene.frame_start = 1; scene.frame_end = 250; scene.frame_set(1)
scene.render.engine = 'BLENDER_EEVEE_NEXT'
scene.render.resolution_percentage = 50
scene.render.dither_intensity = 0.0
scene.cycles.use_denoising = False
scene.cycles.samples = 128
scene.cycles.sampling_pattern = 'TABULATED_SOBOL'
scene.cycles.light_sampling_threshold = 0.0
scene.cycles.use_adaptive_sampling = False
scene.cycles.use_light_tree = False
scene.cycles.blur_glossy = 0.0
scene.cycles.sample_clamp_indirect = 0.0
scene.view_settings.view_transform = 'Standard'
bpy.context.view_layer.update()

# ---- added for rendering (the .blend has no active camera and no usable light): camera, sun
cam_auto = bpy.data.cameras.new('AutoCamera')
cam_auto.lens = 50.0
cam_auto.sensor_width = 36.0
cam_auto.clip_end = 1000.0
ob_auto_camera = bpy.data.objects.new('AutoCamera', cam_auto)
scene.collection.objects.link(ob_auto_camera)
ob_auto_camera.location = (-0.677238, -1.28287, 0.557318)
ob_auto_camera.rotation_euler = (1.09748, -7.21219e-08, 0.694738)
scene.camera = ob_auto_camera
light_auto_sun = bpy.data.lights.new('AutoSun', 'SUN')
light_auto_sun.energy = 3.0
light_auto_sun.angle = 0.0523599
ob_auto_sun = bpy.data.objects.new('AutoSun', light_auto_sun)
scene.collection.objects.link(ob_auto_sun)
ob_auto_sun.rotation_euler = (0.872665, 0.174533, 0.523599)
bpy.context.view_layer.update()
